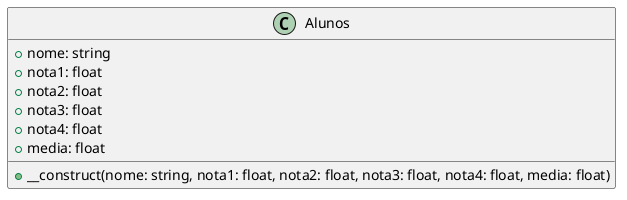

The diagram above was rendered by PlantUML. Its source (embedded in the PNG):
@startuml



    class Alunos {
        +nome: string
        +nota1: float
        +nota2: float
        +nota3: float
        +nota4: float
        +media: float

        +__construct(nome: string, nota1: float, nota2: float, nota3: float, nota4: float, media: float)
    }
@enduml